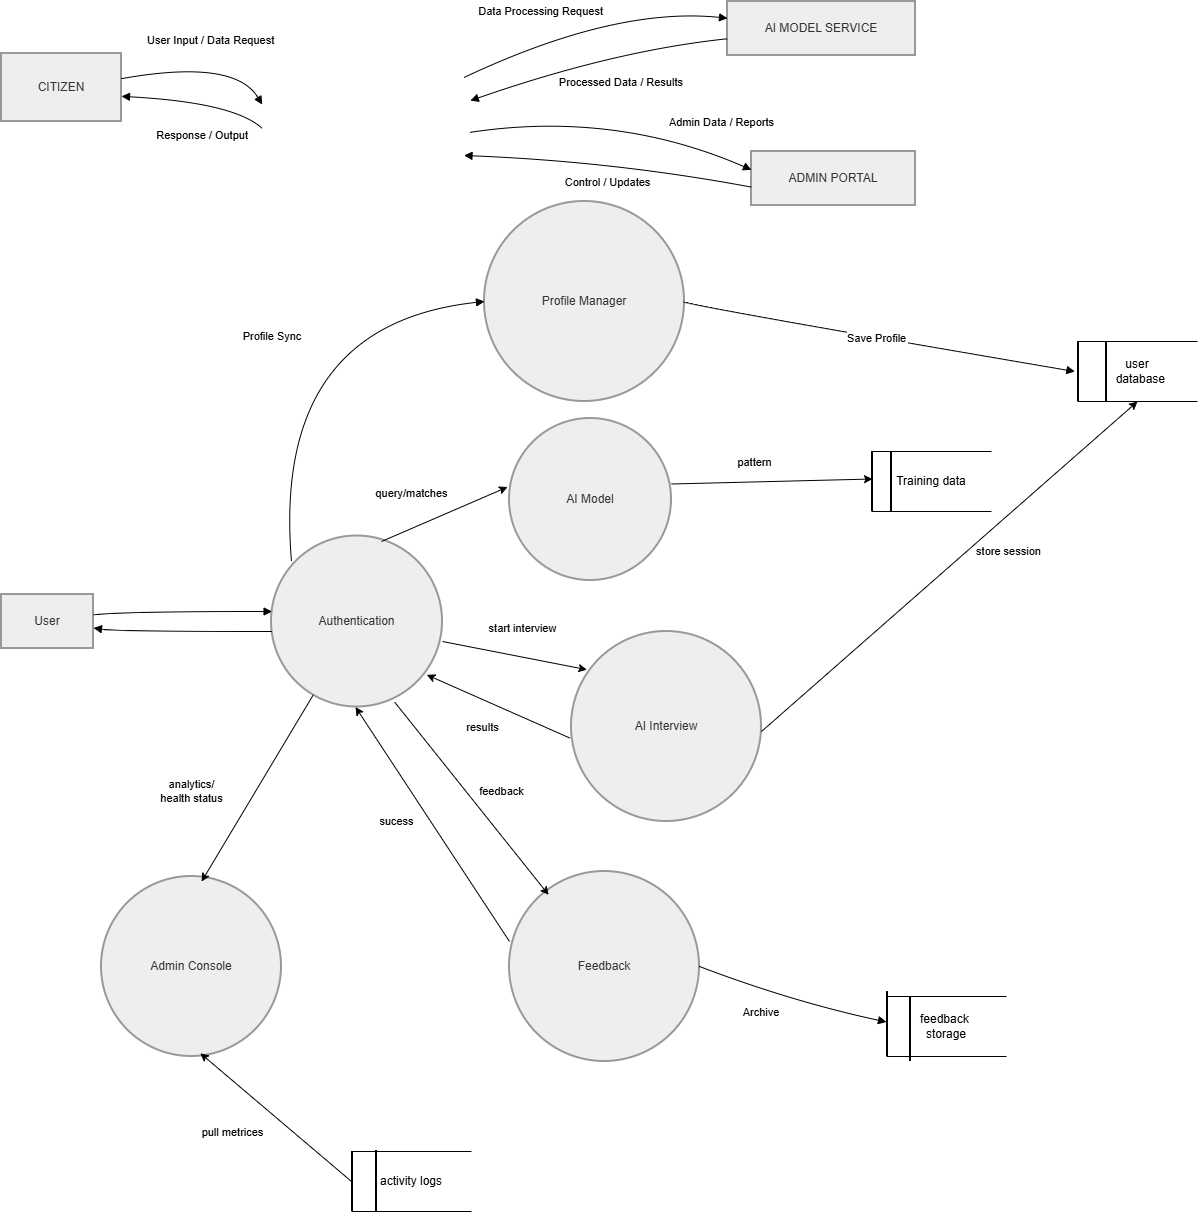

The diagram above was exported from draw.io. Its source (the exported page's mxGraphModel, read from the mxfile embedded in the PNG):
<mxGraphModel dx="1585" dy="935" grid="1" gridSize="10" guides="1" tooltips="1" connect="1" arrows="1" fold="1" page="1" pageScale="1" pageWidth="827" pageHeight="1169" math="0" shadow="0">
  <root>
    <mxCell id="0" />
    <mxCell id="1" parent="0" />
    <mxCell id="w4zEC0tlgpxBVanrkUH0-1" parent="1" style="whiteSpace=wrap;strokeWidth=2;fillColor=light-dark(#eeeeee,#1f2020);strokeColor=light-dark(#999999,#cccccc);fontColor=light-dark(#333333,#cccccc);" value="CITIZEN" vertex="1">
      <mxGeometry height="68" width="120" x="20" y="72" as="geometry" />
    </mxCell>
    <mxCell id="w4zEC0tlgpxBVanrkUH0-3" parent="1" style="whiteSpace=wrap;strokeWidth=2;fillColor=light-dark(#eeeeee,#1f2020);strokeColor=light-dark(#999999,#cccccc);fontColor=light-dark(#333333,#cccccc);" value="AI MODEL SERVICE" vertex="1">
      <mxGeometry height="54" width="188" x="746" y="20" as="geometry" />
    </mxCell>
    <mxCell id="w4zEC0tlgpxBVanrkUH0-4" parent="1" style="whiteSpace=wrap;strokeWidth=2;fillColor=light-dark(#eeeeee,#1f2020);strokeColor=light-dark(#999999,#cccccc);fontColor=light-dark(#333333,#cccccc);" value="ADMIN PORTAL" vertex="1">
      <mxGeometry height="54" width="164" x="770" y="170" as="geometry" />
    </mxCell>
    <mxCell id="w4zEC0tlgpxBVanrkUH0-5" edge="1" parent="1" source="w4zEC0tlgpxBVanrkUH0-1" style="curved=1;startArrow=none;endArrow=block;exitX=1;exitY=0.37;entryX=0;entryY=0.44;rounded=0;" value="User Input / Data Request">
      <mxGeometry relative="1" x="0.1319" y="22" as="geometry">
        <mxPoint as="offset" />
        <Array as="points">
          <mxPoint x="253" y="77" />
        </Array>
        <mxPoint x="280.6790693710775" y="123.07760792812314" as="targetPoint" />
      </mxGeometry>
    </mxCell>
    <mxCell id="w4zEC0tlgpxBVanrkUH0-6" edge="1" parent="1" style="curved=1;startArrow=none;endArrow=block;exitX=0;exitY=0.56;entryX=1;entryY=0.63;rounded=0;" target="w4zEC0tlgpxBVanrkUH0-1" value="Response / Output">
      <mxGeometry relative="1" x="-0.1044" y="34" as="geometry">
        <mxPoint as="offset" />
        <Array as="points">
          <mxPoint x="253" y="121" />
        </Array>
        <mxPoint x="280.6790693710775" y="146.92239207187686" as="sourcePoint" />
      </mxGeometry>
    </mxCell>
    <mxCell id="w4zEC0tlgpxBVanrkUH0-7" edge="1" parent="1" style="curved=1;startArrow=none;endArrow=block;exitX=1;exitY=0.3;entryX=0;entryY=0.31;rounded=0;" target="w4zEC0tlgpxBVanrkUH0-3" value="Data Processing Request">
      <mxGeometry relative="1" x="-0.2982" y="27" as="geometry">
        <mxPoint as="offset" />
        <Array as="points">
          <mxPoint x="633" y="25" />
        </Array>
        <mxPoint x="482.4900525429523" y="96.00397898281904" as="sourcePoint" />
      </mxGeometry>
    </mxCell>
    <mxCell id="w4zEC0tlgpxBVanrkUH0-8" edge="1" parent="1" source="w4zEC0tlgpxBVanrkUH0-3" style="curved=1;startArrow=none;endArrow=block;exitX=0;exitY=0.69;entryX=1;entryY=0.42;rounded=0;" value="Processed Data / Results">
      <mxGeometry relative="1" x="-0.175" y="32" as="geometry">
        <mxPoint as="offset" />
        <Array as="points">
          <mxPoint x="633" y="69" />
        </Array>
        <mxPoint x="488.8017794358991" y="119.18258599072021" as="targetPoint" />
      </mxGeometry>
    </mxCell>
    <mxCell id="w4zEC0tlgpxBVanrkUH0-9" edge="1" parent="1" style="curved=1;startArrow=none;endArrow=block;exitX=1;exitY=0.58;entryX=0;entryY=0.34;rounded=0;" target="w4zEC0tlgpxBVanrkUH0-4" value="Admin Data / Reports">
      <mxGeometry relative="1" x="0.6832" y="32" as="geometry">
        <mxPoint x="1" as="offset" />
        <Array as="points">
          <mxPoint x="633" y="129" />
        </Array>
        <mxPoint x="488.8017794358991" y="150.8174140092798" as="sourcePoint" />
      </mxGeometry>
    </mxCell>
    <mxCell id="w4zEC0tlgpxBVanrkUH0-10" edge="1" parent="1" source="w4zEC0tlgpxBVanrkUH0-4" style="curved=1;startArrow=none;endArrow=block;exitX=0;exitY=0.66;entryX=1;entryY=0.7;rounded=0;" value="Control / Updates">
      <mxGeometry relative="1" x="0.0015" y="21" as="geometry">
        <mxPoint as="offset" />
        <Array as="points">
          <mxPoint x="633" y="180" />
        </Array>
        <mxPoint x="482.4900525429523" y="173.99602101718096" as="targetPoint" />
      </mxGeometry>
    </mxCell>
    <mxCell id="w4zEC0tlgpxBVanrkUH0-11" parent="1" style="whiteSpace=wrap;strokeWidth=2;fillColor=light-dark(#eeeeee,#1f2020);strokeColor=light-dark(#999999,#cccccc);fontColor=light-dark(#333333,#cccccc);" value="User" vertex="1">
      <mxGeometry height="54" width="92" x="20" y="613" as="geometry" />
    </mxCell>
    <mxCell id="w4zEC0tlgpxBVanrkUH0-12" parent="1" style="ellipse;aspect=fixed;strokeWidth=2;whiteSpace=wrap;fillColor=light-dark(#eeeeee,#1f2020);strokeColor=light-dark(#999999,#cccccc);fontColor=light-dark(#333333,#cccccc);" value="Authentication" vertex="1">
      <mxGeometry height="171" width="171" x="290" y="554.5" as="geometry" />
    </mxCell>
    <mxCell id="w4zEC0tlgpxBVanrkUH0-13" parent="1" style="ellipse;aspect=fixed;strokeWidth=2;whiteSpace=wrap;fillColor=light-dark(#eeeeee,#1f2020);strokeColor=light-dark(#999999,#cccccc);fontColor=light-dark(#333333,#cccccc);" value="Profile Manager" vertex="1">
      <mxGeometry height="200" width="200" x="503" y="220" as="geometry" />
    </mxCell>
    <mxCell id="w4zEC0tlgpxBVanrkUH0-15" parent="1" style="ellipse;aspect=fixed;strokeWidth=2;whiteSpace=wrap;fillColor=light-dark(#eeeeee,#1f2020);strokeColor=light-dark(#999999,#cccccc);fontColor=light-dark(#333333,#cccccc);" value="AI Model" vertex="1">
      <mxGeometry height="162" width="162" x="528" y="437" as="geometry" />
    </mxCell>
    <mxCell id="w4zEC0tlgpxBVanrkUH0-17" parent="1" style="ellipse;aspect=fixed;strokeWidth=2;whiteSpace=wrap;fillColor=light-dark(#eeeeee,#1f2020);strokeColor=light-dark(#999999,#cccccc);fontColor=light-dark(#333333,#cccccc);" value="AI Interview" vertex="1">
      <mxGeometry height="190" width="190" x="590" y="650" as="geometry" />
    </mxCell>
    <mxCell id="w4zEC0tlgpxBVanrkUH0-18" parent="1" style="ellipse;aspect=fixed;strokeWidth=2;whiteSpace=wrap;fillColor=light-dark(#eeeeee,#1f2020);strokeColor=light-dark(#999999,#cccccc);fontColor=light-dark(#333333,#cccccc);" value="Feedback" vertex="1">
      <mxGeometry height="190" width="190" x="528" y="890" as="geometry" />
    </mxCell>
    <mxCell id="w4zEC0tlgpxBVanrkUH0-20" parent="1" style="ellipse;aspect=fixed;strokeWidth=2;whiteSpace=wrap;fillColor=light-dark(#eeeeee,#1f2020);strokeColor=light-dark(#999999,#cccccc);fontColor=light-dark(#333333,#cccccc);" value="Admin Console" vertex="1">
      <mxGeometry height="180" width="180" x="120" y="895" as="geometry" />
    </mxCell>
    <mxCell id="w4zEC0tlgpxBVanrkUH0-22" edge="1" parent="1" source="w4zEC0tlgpxBVanrkUH0-11" style="curved=1;startArrow=none;endArrow=block;exitX=1;exitY=0.38;entryX=0;entryY=0.44;rounded=0;" target="w4zEC0tlgpxBVanrkUH0-12" value="">
      <mxGeometry relative="1" as="geometry">
        <Array as="points">
          <mxPoint x="137" y="630" />
        </Array>
      </mxGeometry>
    </mxCell>
    <mxCell id="w4zEC0tlgpxBVanrkUH0-23" edge="1" parent="1" source="w4zEC0tlgpxBVanrkUH0-12" style="curved=1;startArrow=none;endArrow=block;exitX=0;exitY=0.56;entryX=1;entryY=0.62;rounded=0;" target="w4zEC0tlgpxBVanrkUH0-11" value="">
      <mxGeometry relative="1" as="geometry">
        <Array as="points">
          <mxPoint x="137" y="650" />
        </Array>
      </mxGeometry>
    </mxCell>
    <mxCell id="w4zEC0tlgpxBVanrkUH0-24" edge="1" parent="1" style="curved=1;startArrow=none;endArrow=block;entryX=0;entryY=0.5;rounded=0;entryDx=0;entryDy=0;" target="w4zEC0tlgpxBVanrkUH0-13" value="Profile Sync">
      <mxGeometry relative="1" as="geometry">
        <Array as="points">
          <mxPoint x="290" y="343" />
        </Array>
        <mxPoint x="310" y="580" as="sourcePoint" />
        <mxPoint x="400" y="343.5" as="targetPoint" />
      </mxGeometry>
    </mxCell>
    <mxCell id="w4zEC0tlgpxBVanrkUH0-25" edge="1" parent="1" source="w4zEC0tlgpxBVanrkUH0-13" style="curved=1;startArrow=none;endArrow=block;exitX=1;exitY=0.5;entryX=0.29;entryY=0.01;rounded=0;" value="Save Profile">
      <mxGeometry relative="1" as="geometry">
        <Array as="points">
          <mxPoint x="701" y="323" />
        </Array>
        <mxPoint x="1093.428571428571" y="390" as="targetPoint" />
      </mxGeometry>
    </mxCell>
    <mxCell id="w4zEC0tlgpxBVanrkUH0-32" edge="1" parent="1" source="w4zEC0tlgpxBVanrkUH0-18" style="curved=1;startArrow=none;endArrow=block;exitX=1;exitY=0.5;entryX=0;entryY=0.5;rounded=0;" value="Archive">
      <mxGeometry relative="1" x="-0.244" y="-20" as="geometry">
        <mxPoint as="offset" />
        <Array as="points">
          <mxPoint x="810" y="1020" />
        </Array>
        <mxPoint x="905" y="1040.5" as="targetPoint" />
      </mxGeometry>
    </mxCell>
    <mxCell id="w4zEC0tlgpxBVanrkUH0-43" edge="1" parent="1" style="endArrow=classic;html=1;rounded=0;entryX=-0.012;entryY=0.423;entryDx=0;entryDy=0;entryPerimeter=0;" target="w4zEC0tlgpxBVanrkUH0-15" value="">
      <mxGeometry height="50" relative="1" width="50" as="geometry">
        <mxPoint x="400" y="560" as="sourcePoint" />
        <mxPoint x="450" y="510" as="targetPoint" />
      </mxGeometry>
    </mxCell>
    <mxCell id="w4zEC0tlgpxBVanrkUH0-44" connectable="0" parent="w4zEC0tlgpxBVanrkUH0-43" style="edgeLabel;html=1;align=center;verticalAlign=middle;resizable=0;points=[];" value="query/matches" vertex="1">
      <mxGeometry relative="1" x="-0.0544" y="3" as="geometry">
        <mxPoint x="-29" y="-20" as="offset" />
      </mxGeometry>
    </mxCell>
    <mxCell id="w4zEC0tlgpxBVanrkUH0-47" parent="1" style="shape=partialRectangle;whiteSpace=wrap;html=1;left=0;right=0;fillColor=none;" value="user&lt;div&gt;&amp;nbsp; database&lt;/div&gt;" vertex="1">
      <mxGeometry height="60" width="120" x="1096" y="360" as="geometry" />
    </mxCell>
    <mxCell id="w4zEC0tlgpxBVanrkUH0-48" parent="1" style="line;strokeWidth=2;direction=south;html=1;" value="" vertex="1">
      <mxGeometry height="60" width="10" x="1092" y="360" as="geometry" />
    </mxCell>
    <mxCell id="w4zEC0tlgpxBVanrkUH0-49" parent="1" style="line;strokeWidth=2;direction=south;html=1;" value="" vertex="1">
      <mxGeometry height="60" width="10" x="1120" y="360" as="geometry" />
    </mxCell>
    <mxCell id="w4zEC0tlgpxBVanrkUH0-50" parent="1" style="shape=partialRectangle;whiteSpace=wrap;html=1;left=0;right=0;fillColor=none;" value="Training data" vertex="1">
      <mxGeometry height="60" width="120" x="890" y="470" as="geometry" />
    </mxCell>
    <mxCell id="w4zEC0tlgpxBVanrkUH0-51" parent="1" style="line;strokeWidth=2;direction=south;html=1;" value="" vertex="1">
      <mxGeometry height="60" width="10" x="886" y="470" as="geometry" />
    </mxCell>
    <mxCell id="w4zEC0tlgpxBVanrkUH0-52" parent="1" style="line;strokeWidth=2;direction=south;html=1;" value="" vertex="1">
      <mxGeometry height="60" width="10" x="905" y="470" as="geometry" />
    </mxCell>
    <mxCell id="w4zEC0tlgpxBVanrkUH0-56" edge="1" parent="1" style="endArrow=classic;html=1;rounded=0;entryX=0.75;entryY=0.5;entryDx=0;entryDy=0;entryPerimeter=0;" value="">
      <mxGeometry height="50" relative="1" width="50" as="geometry">
        <mxPoint x="690" y="502.5" as="sourcePoint" />
        <mxPoint x="891" y="497.5" as="targetPoint" />
      </mxGeometry>
    </mxCell>
    <mxCell id="w4zEC0tlgpxBVanrkUH0-57" connectable="0" parent="w4zEC0tlgpxBVanrkUH0-56" style="edgeLabel;html=1;align=center;verticalAlign=middle;resizable=0;points=[];" value="pattern" vertex="1">
      <mxGeometry relative="1" x="-0.1165" y="-1" as="geometry">
        <mxPoint x="-6" y="-21" as="offset" />
      </mxGeometry>
    </mxCell>
    <mxCell id="w4zEC0tlgpxBVanrkUH0-58" edge="1" parent="1" style="endArrow=classic;html=1;rounded=0;entryX=0.081;entryY=0.201;entryDx=0;entryDy=0;entryPerimeter=0;" target="w4zEC0tlgpxBVanrkUH0-17" value="">
      <mxGeometry height="50" relative="1" width="50" as="geometry">
        <Array as="points" />
        <mxPoint x="461" y="660" as="sourcePoint" />
        <mxPoint x="511" y="610" as="targetPoint" />
      </mxGeometry>
    </mxCell>
    <mxCell id="w4zEC0tlgpxBVanrkUH0-59" connectable="0" parent="w4zEC0tlgpxBVanrkUH0-58" style="edgeLabel;html=1;align=center;verticalAlign=middle;resizable=0;points=[];" value="start interview" vertex="1">
      <mxGeometry relative="1" x="-0.2438" y="-2" as="geometry">
        <mxPoint x="25" y="-26" as="offset" />
      </mxGeometry>
    </mxCell>
    <mxCell id="w4zEC0tlgpxBVanrkUH0-60" edge="1" parent="1" source="w4zEC0tlgpxBVanrkUH0-17" style="endArrow=classic;html=1;rounded=0;entryX=0.908;entryY=0.812;entryDx=0;entryDy=0;entryPerimeter=0;exitX=-0.008;exitY=0.561;exitDx=0;exitDy=0;exitPerimeter=0;" target="w4zEC0tlgpxBVanrkUH0-12" value="">
      <mxGeometry height="50" relative="1" width="50" as="geometry">
        <Array as="points" />
        <mxPoint x="411" y="770" as="sourcePoint" />
        <mxPoint x="461" y="720" as="targetPoint" />
      </mxGeometry>
    </mxCell>
    <mxCell id="w4zEC0tlgpxBVanrkUH0-61" connectable="0" parent="w4zEC0tlgpxBVanrkUH0-60" style="edgeLabel;html=1;align=center;verticalAlign=middle;resizable=0;points=[];" value="results" vertex="1">
      <mxGeometry relative="1" x="0.1097" y="1" as="geometry">
        <mxPoint x="-8" y="23" as="offset" />
      </mxGeometry>
    </mxCell>
    <mxCell id="w4zEC0tlgpxBVanrkUH0-63" edge="1" parent="1" style="endArrow=classic;html=1;rounded=0;entryX=0.5;entryY=1;entryDx=0;entryDy=0;" target="w4zEC0tlgpxBVanrkUH0-47" value="">
      <mxGeometry height="50" relative="1" width="50" as="geometry">
        <Array as="points" />
        <mxPoint x="780" y="750" as="sourcePoint" />
        <mxPoint x="830" y="700" as="targetPoint" />
      </mxGeometry>
    </mxCell>
    <mxCell id="w4zEC0tlgpxBVanrkUH0-66" connectable="0" parent="w4zEC0tlgpxBVanrkUH0-63" style="edgeLabel;html=1;align=center;verticalAlign=middle;resizable=0;points=[];" value="store session" vertex="1">
      <mxGeometry relative="1" x="0.206" y="-1" as="geometry">
        <mxPoint x="19" y="18" as="offset" />
      </mxGeometry>
    </mxCell>
    <mxCell id="w4zEC0tlgpxBVanrkUH0-67" edge="1" parent="1" style="endArrow=classic;html=1;rounded=0;" value="">
      <mxGeometry height="50" relative="1" width="50" as="geometry">
        <mxPoint x="528" y="960" as="sourcePoint" />
        <mxPoint x="374" y="725.5" as="targetPoint" />
      </mxGeometry>
    </mxCell>
    <mxCell id="w4zEC0tlgpxBVanrkUH0-70" connectable="0" parent="w4zEC0tlgpxBVanrkUH0-67" style="edgeLabel;html=1;align=center;verticalAlign=middle;resizable=0;points=[];" value="sucess" vertex="1">
      <mxGeometry relative="1" x="0.0447" y="1" as="geometry">
        <mxPoint x="-32" y="2" as="offset" />
      </mxGeometry>
    </mxCell>
    <mxCell id="w4zEC0tlgpxBVanrkUH0-68" edge="1" parent="1" source="w4zEC0tlgpxBVanrkUH0-12" style="endArrow=classic;html=1;rounded=0;entryX=0.379;entryY=0;entryDx=0;entryDy=0;entryPerimeter=0;exitX=0.72;exitY=0.971;exitDx=0;exitDy=0;exitPerimeter=0;" value="">
      <mxGeometry height="50" relative="1" width="50" as="geometry">
        <mxPoint x="389.99699999999996" y="739.9979999999999" as="sourcePoint" />
        <mxPoint x="567.14" y="913.39" as="targetPoint" />
      </mxGeometry>
    </mxCell>
    <mxCell id="w4zEC0tlgpxBVanrkUH0-69" connectable="0" parent="w4zEC0tlgpxBVanrkUH0-68" style="edgeLabel;html=1;align=center;verticalAlign=middle;resizable=0;points=[];" value="feedback" vertex="1">
      <mxGeometry relative="1" x="-0.0255" y="1" as="geometry">
        <mxPoint x="31" y="-4" as="offset" />
      </mxGeometry>
    </mxCell>
    <mxCell id="w4zEC0tlgpxBVanrkUH0-73" edge="1" parent="1" source="w4zEC0tlgpxBVanrkUH0-12" style="endArrow=classic;html=1;rounded=0;entryX=0.556;entryY=0.028;entryDx=0;entryDy=0;entryPerimeter=0;" target="w4zEC0tlgpxBVanrkUH0-20" value="">
      <mxGeometry height="50" relative="1" width="50" as="geometry">
        <mxPoint x="270" y="800" as="sourcePoint" />
        <mxPoint x="320" y="750" as="targetPoint" />
      </mxGeometry>
    </mxCell>
    <mxCell id="w4zEC0tlgpxBVanrkUH0-74" connectable="0" parent="w4zEC0tlgpxBVanrkUH0-73" style="edgeLabel;html=1;align=center;verticalAlign=middle;resizable=0;points=[];" value="analytics/&lt;div&gt;health status&lt;/div&gt;" vertex="1">
      <mxGeometry relative="1" x="0.2518" y="1" as="geometry">
        <mxPoint x="-53" y="-21" as="offset" />
      </mxGeometry>
    </mxCell>
    <mxCell id="w4zEC0tlgpxBVanrkUH0-75" parent="1" style="shape=partialRectangle;whiteSpace=wrap;html=1;left=0;right=0;fillColor=none;" value="activity logs" vertex="1">
      <mxGeometry height="60" width="120" x="370" y="1170" as="geometry" />
    </mxCell>
    <mxCell id="w4zEC0tlgpxBVanrkUH0-76" parent="1" style="line;strokeWidth=2;direction=south;html=1;" value="" vertex="1">
      <mxGeometry height="60" width="10" x="366" y="1170" as="geometry" />
    </mxCell>
    <mxCell id="w4zEC0tlgpxBVanrkUH0-77" parent="1" style="line;strokeWidth=2;direction=south;html=1;" value="" vertex="1">
      <mxGeometry height="61" width="10" x="390" y="1169" as="geometry" />
    </mxCell>
    <mxCell id="w4zEC0tlgpxBVanrkUH0-78" edge="1" parent="1" style="endArrow=classic;html=1;rounded=0;entryX=0.549;entryY=0.982;entryDx=0;entryDy=0;entryPerimeter=0;" target="w4zEC0tlgpxBVanrkUH0-20" value="">
      <mxGeometry height="50" relative="1" width="50" as="geometry">
        <mxPoint x="370" y="1200" as="sourcePoint" />
        <mxPoint x="320" y="1180" as="targetPoint" />
      </mxGeometry>
    </mxCell>
    <mxCell id="w4zEC0tlgpxBVanrkUH0-81" connectable="0" parent="w4zEC0tlgpxBVanrkUH0-78" style="edgeLabel;html=1;align=center;verticalAlign=middle;resizable=0;points=[];" value="pull metrices" vertex="1">
      <mxGeometry relative="1" x="0.2024" as="geometry">
        <mxPoint x="-29" y="27" as="offset" />
      </mxGeometry>
    </mxCell>
    <mxCell id="w4zEC0tlgpxBVanrkUH0-82" parent="1" style="shape=partialRectangle;whiteSpace=wrap;html=1;left=0;right=0;fillColor=none;" value="feedback&amp;nbsp;&lt;div&gt;storage&lt;/div&gt;" vertex="1">
      <mxGeometry height="60" width="120" x="905" y="1015" as="geometry" />
    </mxCell>
    <mxCell id="w4zEC0tlgpxBVanrkUH0-83" parent="1" style="line;strokeWidth=2;direction=south;html=1;" value="" vertex="1">
      <mxGeometry height="65" width="10" x="901" y="1010" as="geometry" />
    </mxCell>
    <mxCell id="w4zEC0tlgpxBVanrkUH0-84" parent="1" style="line;strokeWidth=2;direction=south;html=1;" value="" vertex="1">
      <mxGeometry height="65" width="10" x="924" y="1015" as="geometry" />
    </mxCell>
  </root>
</mxGraphModel>